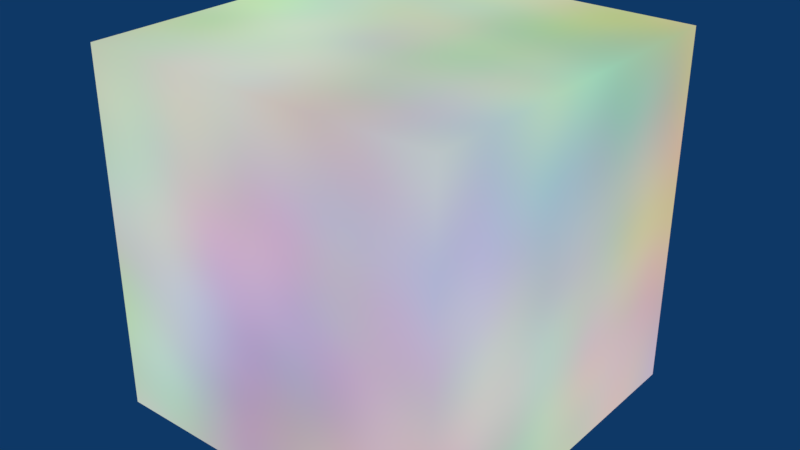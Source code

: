 # Source: deg_anim_material_group.blend  (saved by Blender 2.79.4; exported with 4.5.12 LTS)
import bpy
from mathutils import Matrix  # noqa: F401  (used for matrix-valued properties, if any)

bpy.ops.wm.read_factory_settings(use_empty=True)
scene = bpy.context.scene
scene.name = 'Scene'

# ---- collections
col_collection_1 = bpy.data.collections.new('Collection 1'); scene.collection.children.link(col_collection_1)

# ---- materials (node trees are filled in below, after node groups)
mat_material = bpy.data.materials.new('Material')
mat_material.alpha_threshold = 0.0
mat_material.roughness = 0.5

# ---- node groups
ng_nodegroup = bpy.data.node_groups.new('NodeGroup', 'ShaderNodeTree')
_s = ng_nodegroup.interface.new_socket(name='Color', in_out='OUTPUT', socket_type='NodeSocketColor')
_s.default_value = (0.0, 0.0, 0.0, 0.0)
_s = ng_nodegroup.interface.new_socket(name='Fac', in_out='OUTPUT', socket_type='NodeSocketFloat')
_s.subtype = 'FACTOR'
_s.min_value = 0.0
_s.max_value = 1.0
_s = ng_nodegroup.interface.new_socket(name='Vector', in_out='INPUT', socket_type='NodeSocketVector')
_s.min_value = 0.0
_s.max_value = 1.0
_s.hide_value = True
_s = ng_nodegroup.interface.new_socket(name='Scale', in_out='INPUT', socket_type='NodeSocketFloat')
_s.default_value = 1.0
_s.min_value = -1000.0
_s.max_value = 1000.0
_s = ng_nodegroup.interface.new_socket(name='Detail', in_out='INPUT', socket_type='NodeSocketFloat')
_s.default_value = 2.0
_s.min_value = 0.0
_s.max_value = 16.0
_s = ng_nodegroup.interface.new_socket(name='Distortion', in_out='INPUT', socket_type='NodeSocketFloat')
_s.min_value = -1000.0
_s.max_value = 1000.0
_N = ng_nodegroup.nodes; _L = ng_nodegroup.links
n0 = _N.new('ShaderNodeTexNoise'); n0.name = 'Noise Texture'; n0.location = (0, 0)
n0.inputs[1].default_value = 1.0
n0.inputs[2].default_value = 1.0
n1 = _N.new('NodeGroupOutput'); n1.name = 'Group Output'; n1.location = (200, 0)
_L.new(n0.outputs[1], n1.inputs[0])
_L.new(n0.outputs[0], n1.inputs[1])
n1.is_active_output = True

# ---- material node trees
mat_material.use_nodes = True; mat_material.node_tree.nodes.clear()
_N = mat_material.node_tree.nodes; _L = mat_material.node_tree.links
n0 = _N.new('ShaderNodeOutputMaterial'); n0.name = 'Material Output'; n0.location = (300, 300)
n1 = _N.new('ShaderNodeGroup'); n1.name = 'Group'; n1.location = (-275, 290)
n1.node_tree = ng_nodegroup
n1.inputs[0].default_value = (0.0, 0.0, 0.0)
n1.inputs[1].default_value = 1.0
n1.inputs[2].default_value = 2.0
n1.inputs[3].default_value = 0.0
n2 = _N.new('ShaderNodeEmission'); n2.name = 'Emission'; n2.location = (50, 292)
_L.new(n2.outputs[0], n0.inputs[0])
_L.new(n1.outputs[0], n2.inputs[0])
n0.is_active_output = True

# ---- world
world_world = bpy.data.worlds.new('World'); scene.world = world_world
world_world.color = (0.004391, 0.03955, 0.1329)
world_world.use_sun_shadow = False
world_world.sun_shadow_jitter_overblur = 0.0
world_world.cycles.sampling_method = 'MANUAL'

# ---- meshes
me_cube = bpy.data.meshes.new('Cube')
me_cube.from_pydata([(-1.0, -1.0, -1.0), (-1.0, -1.0, 1.0), (-1.0, 1.0, -1.0), (-1.0, 1.0, 1.0), (1.0, -1.0, -1.0), (1.0, -1.0, 1.0), (1.0, 1.0, -1.0), (1.0, 1.0, 1.0)], [], [(0, 1, 3, 2), (2, 3, 7, 6), (6, 7, 5, 4), (4, 5, 1, 0), (2, 6, 4, 0), (7, 3, 1, 5)])
me_cube.materials.append(mat_material)
me_cube.use_remesh_preserve_volume = False
me_cube.use_remesh_preserve_attributes = False
me_cube.use_mirror_vertex_groups = False
me_cube.update()

# ---- objects
ob_cube = bpy.data.objects.new('Cube', me_cube)

# ---- transforms, parenting, visibility, modifiers, constraints
ob_cube.location = (0.0, 0.0, 0.0)
ob_cube.lineart.crease_threshold = 0.0

# ---- collection membership
col_collection_1.objects.link(ob_cube)

# ---- scene / render settings (as saved in the file)
scene.frame_start = 1; scene.frame_end = 50; scene.frame_set(1)
scene.render.engine = 'CYCLES'
scene.render.image_settings.color_mode = 'RGB'
scene.render.resolution_percentage = 50
scene.render.dither_intensity = 0.0
scene.render.use_border = True
scene.render.bake_margin = 2
scene.render.bake_bias = 0.0
scene.cycles.use_denoising = False
scene.cycles.samples = 128
scene.cycles.sampling_pattern = 'TABULATED_SOBOL'
scene.cycles.use_adaptive_sampling = False
scene.cycles.use_light_tree = False
scene.cycles.blur_glossy = 0.0
scene.cycles.sample_clamp_indirect = 0.0
scene.view_settings.view_transform = 'Standard'
bpy.context.view_layer.update()

# ---- added for rendering (the .blend has no active camera): camera
cam_auto = bpy.data.cameras.new('AutoCamera')
cam_auto.lens = 50.0
cam_auto.sensor_width = 36.0
cam_auto.clip_end = 1000.0
ob_auto_camera = bpy.data.objects.new('AutoCamera', cam_auto)
scene.collection.objects.link(ob_auto_camera)
ob_auto_camera.location = (3.20507, -3.84609, 2.56406)
ob_auto_camera.rotation_euler = (1.09748, -7.21219e-08, 0.694738)
scene.camera = ob_auto_camera
bpy.context.view_layer.update()
